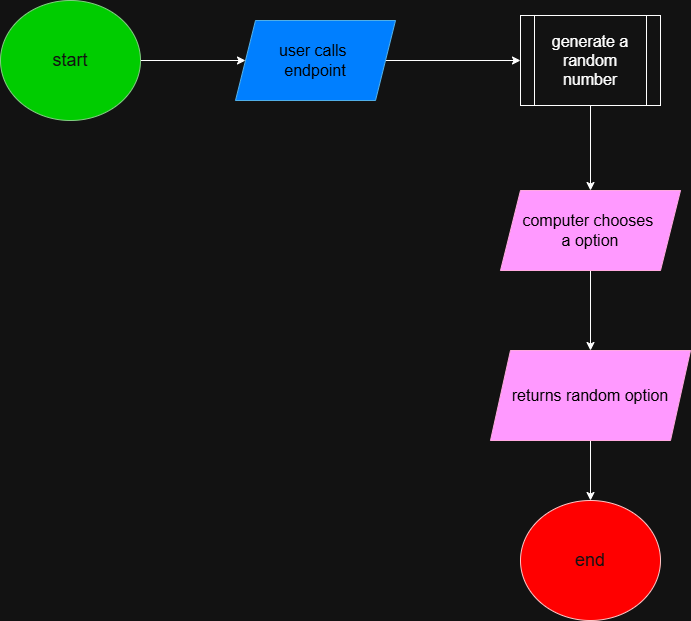

The diagram above was exported from draw.io. Its source (the exported page's mxGraphModel, read from the mxfile embedded in the PNG):
<mxGraphModel dx="1454" dy="797" grid="1" gridSize="10" guides="1" tooltips="1" connect="1" arrows="1" fold="1" page="1" pageScale="1" pageWidth="850" pageHeight="1100" math="0" shadow="0">
  <root>
    <mxCell id="0" />
    <mxCell id="1" parent="0" />
    <mxCell id="lBjnMHoO9evEGuf4sUdd-10" edge="1" parent="1" source="l2Mh6GcVZ8nI15paX5in-1" style="edgeStyle=orthogonalEdgeStyle;rounded=0;orthogonalLoop=1;jettySize=auto;html=1;" target="l2Mh6GcVZ8nI15paX5in-5">
      <mxGeometry relative="1" as="geometry" />
    </mxCell>
    <mxCell id="l2Mh6GcVZ8nI15paX5in-1" parent="1" style="ellipse;whiteSpace=wrap;html=1;fillColor=light-dark(#008A00,#00CC00);fontColor=#ffffff;strokeColor=#005700;fontSize=18;" value="start" vertex="1">
      <mxGeometry height="120" width="140" x="110" y="40" as="geometry" />
    </mxCell>
    <mxCell id="lBjnMHoO9evEGuf4sUdd-1" edge="1" parent="1" source="l2Mh6GcVZ8nI15paX5in-5" style="edgeStyle=orthogonalEdgeStyle;rounded=0;orthogonalLoop=1;jettySize=auto;html=1;entryX=0;entryY=0.5;entryDx=0;entryDy=0;" target="l2Mh6GcVZ8nI15paX5in-11">
      <mxGeometry relative="1" as="geometry" />
    </mxCell>
    <mxCell id="l2Mh6GcVZ8nI15paX5in-5" parent="1" style="shape=parallelogram;perimeter=parallelogramPerimeter;whiteSpace=wrap;html=1;fixedSize=1;strokeColor=#006EAF;fillColor=light-dark(#1BA1E2,#007FFF);fontColor=light-dark(#FFFFFF,#000000);fontSize=16;" value="user calls&amp;nbsp;&lt;div&gt;endpoint&lt;/div&gt;" vertex="1">
      <mxGeometry height="80" width="160" x="345" y="60" as="geometry" />
    </mxCell>
    <mxCell id="l2Mh6GcVZ8nI15paX5in-15" edge="1" parent="1" source="l2Mh6GcVZ8nI15paX5in-11" style="edgeStyle=orthogonalEdgeStyle;rounded=0;orthogonalLoop=1;jettySize=auto;html=1;entryX=0.5;entryY=0;entryDx=0;entryDy=0;" target="l2Mh6GcVZ8nI15paX5in-14">
      <mxGeometry relative="1" as="geometry" />
    </mxCell>
    <mxCell id="l2Mh6GcVZ8nI15paX5in-11" parent="1" style="shape=process;whiteSpace=wrap;html=1;backgroundOutline=1;" value="&lt;font style=&quot;font-size: 16px;&quot;&gt;generate a random number&lt;/font&gt;" vertex="1">
      <mxGeometry height="90" width="140" x="630" y="55" as="geometry" />
    </mxCell>
    <mxCell id="l2Mh6GcVZ8nI15paX5in-18" edge="1" parent="1" source="l2Mh6GcVZ8nI15paX5in-14" style="edgeStyle=orthogonalEdgeStyle;rounded=0;orthogonalLoop=1;jettySize=auto;html=1;entryX=0.5;entryY=0;entryDx=0;entryDy=0;" target="l2Mh6GcVZ8nI15paX5in-17">
      <mxGeometry relative="1" as="geometry" />
    </mxCell>
    <mxCell id="l2Mh6GcVZ8nI15paX5in-14" parent="1" style="shape=parallelogram;perimeter=parallelogramPerimeter;whiteSpace=wrap;html=1;fixedSize=1;fillColor=light-dark(#D80073,#FF99FF);fontColor=light-dark(#FFFFFF,#000000);strokeColor=#A50040;" value="&lt;font style=&quot;font-size: 16px;&quot;&gt;computer chooses&amp;nbsp;&lt;/font&gt;&lt;div&gt;&lt;font style=&quot;font-size: 16px;&quot;&gt;a option&lt;/font&gt;&lt;/div&gt;" vertex="1">
      <mxGeometry height="80" width="180" x="610" y="230" as="geometry" />
    </mxCell>
    <mxCell id="lBjnMHoO9evEGuf4sUdd-9" edge="1" parent="1" source="l2Mh6GcVZ8nI15paX5in-17" style="edgeStyle=orthogonalEdgeStyle;rounded=0;orthogonalLoop=1;jettySize=auto;html=1;" target="lBjnMHoO9evEGuf4sUdd-8">
      <mxGeometry relative="1" as="geometry" />
    </mxCell>
    <mxCell id="l2Mh6GcVZ8nI15paX5in-17" parent="1" style="shape=parallelogram;perimeter=parallelogramPerimeter;whiteSpace=wrap;html=1;fixedSize=1;fillColor=light-dark(#D80073,#FF99FF);fontColor=light-dark(#FFFFFF,#000000);strokeColor=#A50040;" value="&lt;span style=&quot;font-size: 16px;&quot;&gt;returns random option&lt;/span&gt;" vertex="1">
      <mxGeometry height="90" width="200" x="600" y="390" as="geometry" />
    </mxCell>
    <mxCell id="lBjnMHoO9evEGuf4sUdd-8" parent="1" style="ellipse;whiteSpace=wrap;html=1;fillColor=light-dark(#A20025,#FF0000);fontColor=#ffffff;strokeColor=#6F0000;fontSize=18;" value="end" vertex="1">
      <mxGeometry height="120" width="140" x="630" y="540" as="geometry" />
    </mxCell>
  </root>
</mxGraphModel>